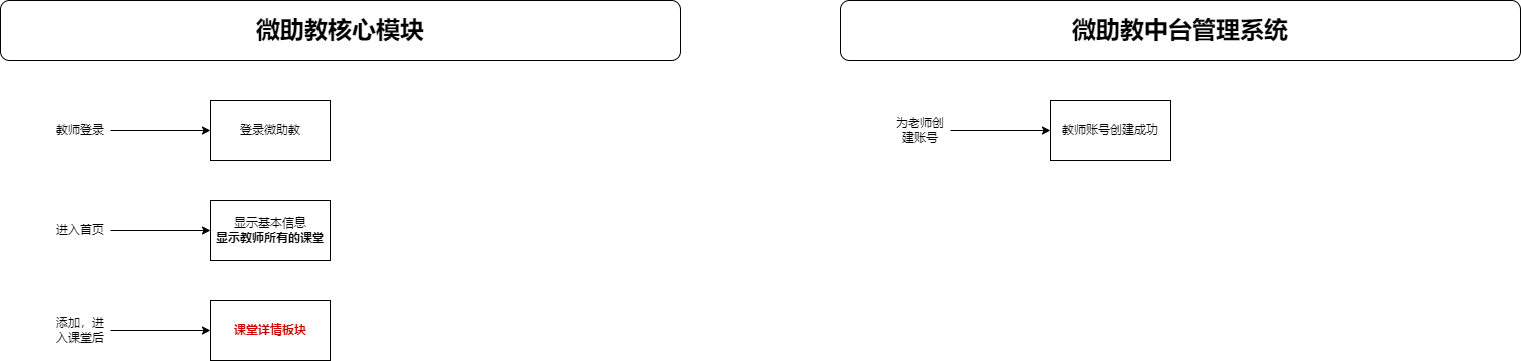

The diagram above was exported from draw.io. Its source (the exported page's mxGraphModel, read from the mxfile embedded in the PNG):
<mxGraphModel dx="1888" dy="917" grid="1" gridSize="10" guides="1" tooltips="1" connect="1" arrows="1" fold="1" page="1" pageScale="1" pageWidth="827" pageHeight="1169" math="0" shadow="0">
  <root>
    <mxCell id="0" />
    <mxCell id="1" parent="0" />
    <mxCell id="3AMMGLfXnZCcbY21QmOF-1" value="&lt;b&gt;&lt;font style=&quot;font-size: 24px;&quot;&gt;微助教核心模块&lt;/font&gt;&lt;/b&gt;" style="rounded=1;whiteSpace=wrap;html=1;" vertex="1" parent="1">
      <mxGeometry x="40" y="160" width="680" height="60" as="geometry" />
    </mxCell>
    <mxCell id="3AMMGLfXnZCcbY21QmOF-2" value="登录微助教" style="rounded=0;whiteSpace=wrap;html=1;" vertex="1" parent="1">
      <mxGeometry x="250" y="260" width="120" height="60" as="geometry" />
    </mxCell>
    <mxCell id="3AMMGLfXnZCcbY21QmOF-4" style="edgeStyle=orthogonalEdgeStyle;rounded=0;orthogonalLoop=1;jettySize=auto;html=1;exitX=1;exitY=0.5;exitDx=0;exitDy=0;entryX=0;entryY=0.5;entryDx=0;entryDy=0;" edge="1" parent="1" source="3AMMGLfXnZCcbY21QmOF-3" target="3AMMGLfXnZCcbY21QmOF-2">
      <mxGeometry relative="1" as="geometry" />
    </mxCell>
    <mxCell id="3AMMGLfXnZCcbY21QmOF-3" value="教师登录" style="text;html=1;align=center;verticalAlign=middle;whiteSpace=wrap;rounded=0;" vertex="1" parent="1">
      <mxGeometry x="90" y="275" width="60" height="30" as="geometry" />
    </mxCell>
    <mxCell id="3AMMGLfXnZCcbY21QmOF-5" value="显示基本信息&lt;br&gt;&lt;b&gt;显示教师所有的课堂&lt;/b&gt;" style="rounded=0;whiteSpace=wrap;html=1;" vertex="1" parent="1">
      <mxGeometry x="250" y="360" width="120" height="60" as="geometry" />
    </mxCell>
    <mxCell id="3AMMGLfXnZCcbY21QmOF-6" style="edgeStyle=orthogonalEdgeStyle;rounded=0;orthogonalLoop=1;jettySize=auto;html=1;exitX=1;exitY=0.5;exitDx=0;exitDy=0;entryX=0;entryY=0.5;entryDx=0;entryDy=0;" edge="1" parent="1" source="3AMMGLfXnZCcbY21QmOF-7" target="3AMMGLfXnZCcbY21QmOF-5">
      <mxGeometry relative="1" as="geometry" />
    </mxCell>
    <mxCell id="3AMMGLfXnZCcbY21QmOF-7" value="进入首页" style="text;html=1;align=center;verticalAlign=middle;whiteSpace=wrap;rounded=0;" vertex="1" parent="1">
      <mxGeometry x="90" y="375" width="60" height="30" as="geometry" />
    </mxCell>
    <mxCell id="3AMMGLfXnZCcbY21QmOF-8" value="&lt;b&gt;&lt;font style=&quot;font-size: 24px;&quot;&gt;微助教中台管理系统&lt;/font&gt;&lt;/b&gt;" style="rounded=1;whiteSpace=wrap;html=1;" vertex="1" parent="1">
      <mxGeometry x="880" y="160" width="680" height="60" as="geometry" />
    </mxCell>
    <mxCell id="3AMMGLfXnZCcbY21QmOF-9" value="教师账号创建成功" style="rounded=0;whiteSpace=wrap;html=1;" vertex="1" parent="1">
      <mxGeometry x="1090" y="260" width="120" height="60" as="geometry" />
    </mxCell>
    <mxCell id="3AMMGLfXnZCcbY21QmOF-10" style="edgeStyle=orthogonalEdgeStyle;rounded=0;orthogonalLoop=1;jettySize=auto;html=1;exitX=1;exitY=0.5;exitDx=0;exitDy=0;entryX=0;entryY=0.5;entryDx=0;entryDy=0;" edge="1" parent="1" source="3AMMGLfXnZCcbY21QmOF-11" target="3AMMGLfXnZCcbY21QmOF-9">
      <mxGeometry relative="1" as="geometry" />
    </mxCell>
    <mxCell id="3AMMGLfXnZCcbY21QmOF-11" value="为老师创建账号" style="text;html=1;align=center;verticalAlign=middle;whiteSpace=wrap;rounded=0;" vertex="1" parent="1">
      <mxGeometry x="930" y="275" width="60" height="30" as="geometry" />
    </mxCell>
    <mxCell id="3AMMGLfXnZCcbY21QmOF-17" style="edgeStyle=orthogonalEdgeStyle;rounded=0;orthogonalLoop=1;jettySize=auto;html=1;exitX=1;exitY=0.5;exitDx=0;exitDy=0;" edge="1" parent="1" source="3AMMGLfXnZCcbY21QmOF-15" target="3AMMGLfXnZCcbY21QmOF-16">
      <mxGeometry relative="1" as="geometry" />
    </mxCell>
    <mxCell id="3AMMGLfXnZCcbY21QmOF-15" value="添加，进入课堂后" style="text;html=1;align=center;verticalAlign=middle;whiteSpace=wrap;rounded=0;" vertex="1" parent="1">
      <mxGeometry x="90" y="475" width="60" height="30" as="geometry" />
    </mxCell>
    <mxCell id="3AMMGLfXnZCcbY21QmOF-16" value="&lt;b&gt;&lt;font color=&quot;#cc0000&quot;&gt;课堂详情板块&lt;/font&gt;&lt;/b&gt;" style="rounded=0;whiteSpace=wrap;html=1;" vertex="1" parent="1">
      <mxGeometry x="250" y="460" width="120" height="60" as="geometry" />
    </mxCell>
  </root>
</mxGraphModel>